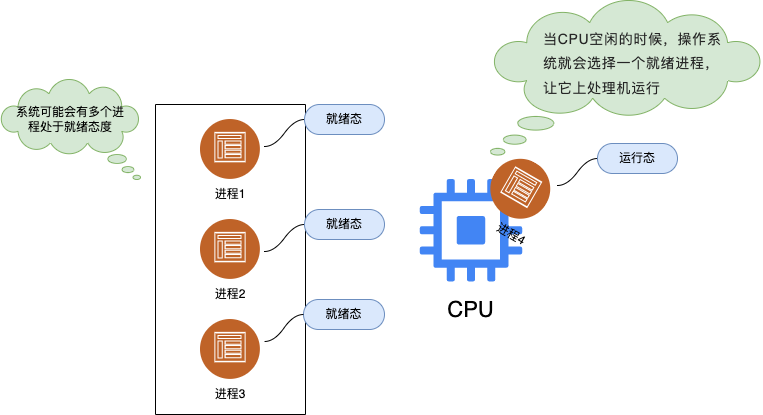

The diagram above was exported from draw.io. Its source (the exported page's mxGraphModel, read from the mxfile embedded in the PNG):
<mxGraphModel dx="1122" dy="605" grid="1" gridSize="10" guides="1" tooltips="1" connect="1" arrows="1" fold="1" page="1" pageScale="1" pageWidth="827" pageHeight="1169" math="0" shadow="0">
  <root>
    <mxCell id="0" />
    <mxCell id="1" parent="0" />
    <mxCell id="dMcuVdeHAmpTEBcOcZAR-5" value="" style="group" vertex="1" connectable="0" parent="1">
      <mxGeometry x="233" y="379" width="60" height="90" as="geometry" />
    </mxCell>
    <mxCell id="dMcuVdeHAmpTEBcOcZAR-2" value="" style="image;aspect=fixed;perimeter=ellipsePerimeter;html=1;align=center;shadow=1;dashed=0;fontColor=#4277BB;labelBackgroundColor=default;fontSize=12;spacingTop=3;image=img/lib/ibm/social/communities.svg;" vertex="1" parent="dMcuVdeHAmpTEBcOcZAR-5">
      <mxGeometry width="60" height="60" as="geometry" />
    </mxCell>
    <mxCell id="dMcuVdeHAmpTEBcOcZAR-4" value="进程1" style="text;html=1;strokeColor=none;fillColor=none;align=center;verticalAlign=middle;whiteSpace=wrap;rounded=0;shadow=1;" vertex="1" parent="dMcuVdeHAmpTEBcOcZAR-5">
      <mxGeometry y="60" width="60" height="30" as="geometry" />
    </mxCell>
    <mxCell id="dMcuVdeHAmpTEBcOcZAR-12" value="" style="group" vertex="1" connectable="0" parent="1">
      <mxGeometry x="233" y="469" width="60" height="100" as="geometry" />
    </mxCell>
    <mxCell id="dMcuVdeHAmpTEBcOcZAR-6" value="" style="group" vertex="1" connectable="0" parent="dMcuVdeHAmpTEBcOcZAR-12">
      <mxGeometry width="60" height="100" as="geometry" />
    </mxCell>
    <mxCell id="dMcuVdeHAmpTEBcOcZAR-8" value="进程2" style="text;html=1;strokeColor=none;fillColor=none;align=center;verticalAlign=middle;whiteSpace=wrap;rounded=0;shadow=1;" vertex="1" parent="dMcuVdeHAmpTEBcOcZAR-6">
      <mxGeometry y="70" width="60" height="30" as="geometry" />
    </mxCell>
    <mxCell id="dMcuVdeHAmpTEBcOcZAR-7" value="" style="image;aspect=fixed;perimeter=ellipsePerimeter;html=1;align=center;shadow=1;dashed=0;fontColor=#4277BB;labelBackgroundColor=default;fontSize=12;spacingTop=3;image=img/lib/ibm/social/communities.svg;" vertex="1" parent="dMcuVdeHAmpTEBcOcZAR-12">
      <mxGeometry y="10" width="60" height="60" as="geometry" />
    </mxCell>
    <mxCell id="dMcuVdeHAmpTEBcOcZAR-13" value="" style="group" vertex="1" connectable="0" parent="1">
      <mxGeometry x="233" y="579" width="60" height="90" as="geometry" />
    </mxCell>
    <mxCell id="dMcuVdeHAmpTEBcOcZAR-9" value="" style="group" vertex="1" connectable="0" parent="dMcuVdeHAmpTEBcOcZAR-13">
      <mxGeometry width="60" height="90" as="geometry" />
    </mxCell>
    <mxCell id="dMcuVdeHAmpTEBcOcZAR-11" value="进程3" style="text;html=1;strokeColor=none;fillColor=none;align=center;verticalAlign=middle;whiteSpace=wrap;rounded=0;shadow=1;" vertex="1" parent="dMcuVdeHAmpTEBcOcZAR-9">
      <mxGeometry y="60" width="60" height="30" as="geometry" />
    </mxCell>
    <mxCell id="dMcuVdeHAmpTEBcOcZAR-10" value="" style="image;aspect=fixed;perimeter=ellipsePerimeter;html=1;align=center;shadow=1;dashed=0;fontColor=#4277BB;labelBackgroundColor=default;fontSize=12;spacingTop=3;image=img/lib/ibm/social/communities.svg;" vertex="1" parent="dMcuVdeHAmpTEBcOcZAR-13">
      <mxGeometry width="60" height="60" as="geometry" />
    </mxCell>
    <mxCell id="dMcuVdeHAmpTEBcOcZAR-15" value="" style="swimlane;startSize=0;" vertex="1" parent="1">
      <mxGeometry x="188" y="364" width="150" height="310" as="geometry" />
    </mxCell>
    <mxCell id="dMcuVdeHAmpTEBcOcZAR-17" value="" style="group" vertex="1" connectable="0" parent="1">
      <mxGeometry x="443" y="439" width="131" height="150" as="geometry" />
    </mxCell>
    <mxCell id="dMcuVdeHAmpTEBcOcZAR-1" value="" style="editableCssRules=.*;html=1;shape=image;verticalLabelPosition=bottom;labelBackgroundColor=#ffffff;verticalAlign=top;aspect=fixed;imageAspect=0;image=data:image/svg+xml,(base64 omitted: 1732 chars);" vertex="1" parent="dMcuVdeHAmpTEBcOcZAR-17">
      <mxGeometry x="9.75" width="102.5" height="102.5" as="geometry" />
    </mxCell>
    <mxCell id="dMcuVdeHAmpTEBcOcZAR-16" value="&lt;font style=&quot;font-size: 22px;&quot;&gt;CPU&lt;/font&gt;" style="text;html=1;strokeColor=none;fillColor=none;align=center;verticalAlign=middle;whiteSpace=wrap;rounded=0;" vertex="1" parent="dMcuVdeHAmpTEBcOcZAR-17">
      <mxGeometry x="16.365853658536587" y="112.5" width="89.26829268292683" height="37.5" as="geometry" />
    </mxCell>
    <mxCell id="dMcuVdeHAmpTEBcOcZAR-28" value="" style="group;rotation=30;" vertex="1" connectable="0" parent="dMcuVdeHAmpTEBcOcZAR-17">
      <mxGeometry x="71" y="-20" width="60" height="90" as="geometry" />
    </mxCell>
    <mxCell id="dMcuVdeHAmpTEBcOcZAR-29" value="进程4" style="text;html=1;strokeColor=none;fillColor=none;align=center;verticalAlign=middle;whiteSpace=wrap;rounded=0;shadow=1;rotation=30;" vertex="1" parent="dMcuVdeHAmpTEBcOcZAR-28">
      <mxGeometry y="60" width="60" height="30" as="geometry" />
    </mxCell>
    <mxCell id="dMcuVdeHAmpTEBcOcZAR-18" value="" style="whiteSpace=wrap;html=1;shape=mxgraph.basic.cloud_callout;flipH=1;fillColor=#d5e8d4;strokeColor=#82b366;" vertex="1" parent="1">
      <mxGeometry x="33" y="339" width="140" height="100" as="geometry" />
    </mxCell>
    <mxCell id="dMcuVdeHAmpTEBcOcZAR-19" value="系统可能会有多个进程处于就绪态度" style="text;html=1;strokeColor=none;fillColor=none;align=center;verticalAlign=middle;whiteSpace=wrap;rounded=0;" vertex="1" parent="1">
      <mxGeometry x="43" y="364" width="120" height="30" as="geometry" />
    </mxCell>
    <mxCell id="dMcuVdeHAmpTEBcOcZAR-20" value="就绪态" style="whiteSpace=wrap;html=1;rounded=1;arcSize=50;align=center;verticalAlign=middle;strokeWidth=1;autosize=1;spacing=4;treeFolding=1;treeMoving=1;newEdgeStyle={&quot;edgeStyle&quot;:&quot;entityRelationEdgeStyle&quot;,&quot;startArrow&quot;:&quot;none&quot;,&quot;endArrow&quot;:&quot;none&quot;,&quot;segment&quot;:10,&quot;curved&quot;:1,&quot;sourcePerimeterSpacing&quot;:0,&quot;targetPerimeterSpacing&quot;:0};fillColor=#dae8fc;strokeColor=#6c8ebf;" vertex="1" parent="1">
      <mxGeometry x="337" y="364" width="80" height="30" as="geometry" />
    </mxCell>
    <mxCell id="dMcuVdeHAmpTEBcOcZAR-21" value="" style="edgeStyle=entityRelationEdgeStyle;startArrow=none;endArrow=none;segment=10;curved=1;sourcePerimeterSpacing=0;targetPerimeterSpacing=0;rounded=0;" edge="1" target="dMcuVdeHAmpTEBcOcZAR-20" parent="1">
      <mxGeometry relative="1" as="geometry">
        <mxPoint x="297" y="406" as="sourcePoint" />
      </mxGeometry>
    </mxCell>
    <mxCell id="dMcuVdeHAmpTEBcOcZAR-23" value="就绪态" style="whiteSpace=wrap;html=1;rounded=1;arcSize=50;align=center;verticalAlign=middle;strokeWidth=1;autosize=1;spacing=4;treeFolding=1;treeMoving=1;newEdgeStyle={&quot;edgeStyle&quot;:&quot;entityRelationEdgeStyle&quot;,&quot;startArrow&quot;:&quot;none&quot;,&quot;endArrow&quot;:&quot;none&quot;,&quot;segment&quot;:10,&quot;curved&quot;:1,&quot;sourcePerimeterSpacing&quot;:0,&quot;targetPerimeterSpacing&quot;:0};fillColor=#dae8fc;strokeColor=#6c8ebf;" vertex="1" parent="1">
      <mxGeometry x="337" y="469" width="80" height="30" as="geometry" />
    </mxCell>
    <mxCell id="dMcuVdeHAmpTEBcOcZAR-24" value="" style="edgeStyle=entityRelationEdgeStyle;startArrow=none;endArrow=none;segment=10;curved=1;sourcePerimeterSpacing=0;targetPerimeterSpacing=0;rounded=0;" edge="1" parent="1" target="dMcuVdeHAmpTEBcOcZAR-23">
      <mxGeometry relative="1" as="geometry">
        <mxPoint x="297" y="511" as="sourcePoint" />
      </mxGeometry>
    </mxCell>
    <mxCell id="dMcuVdeHAmpTEBcOcZAR-25" value="就绪态" style="whiteSpace=wrap;html=1;rounded=1;arcSize=50;align=center;verticalAlign=middle;strokeWidth=1;autosize=1;spacing=4;treeFolding=1;treeMoving=1;newEdgeStyle={&quot;edgeStyle&quot;:&quot;entityRelationEdgeStyle&quot;,&quot;startArrow&quot;:&quot;none&quot;,&quot;endArrow&quot;:&quot;none&quot;,&quot;segment&quot;:10,&quot;curved&quot;:1,&quot;sourcePerimeterSpacing&quot;:0,&quot;targetPerimeterSpacing&quot;:0};fillColor=#dae8fc;strokeColor=#6c8ebf;" vertex="1" parent="1">
      <mxGeometry x="336" y="559" width="81" height="30" as="geometry" />
    </mxCell>
    <mxCell id="dMcuVdeHAmpTEBcOcZAR-26" value="" style="edgeStyle=entityRelationEdgeStyle;startArrow=none;endArrow=none;segment=10;curved=1;sourcePerimeterSpacing=0;targetPerimeterSpacing=0;rounded=0;" edge="1" parent="1" target="dMcuVdeHAmpTEBcOcZAR-25">
      <mxGeometry relative="1" as="geometry">
        <mxPoint x="297" y="601" as="sourcePoint" />
      </mxGeometry>
    </mxCell>
    <mxCell id="dMcuVdeHAmpTEBcOcZAR-27" value="" style="group;rotation=30;" vertex="1" connectable="0" parent="1">
      <mxGeometry x="523" y="419" width="60" height="90" as="geometry" />
    </mxCell>
    <mxCell id="dMcuVdeHAmpTEBcOcZAR-30" value="" style="image;aspect=fixed;perimeter=ellipsePerimeter;html=1;align=center;shadow=1;dashed=0;fontColor=#4277BB;labelBackgroundColor=default;fontSize=12;spacingTop=3;image=img/lib/ibm/social/communities.svg;rotation=30;" vertex="1" parent="dMcuVdeHAmpTEBcOcZAR-27">
      <mxGeometry width="60" height="60" as="geometry" />
    </mxCell>
    <mxCell id="dMcuVdeHAmpTEBcOcZAR-31" value="" style="whiteSpace=wrap;html=1;shape=mxgraph.basic.cloud_callout;fillColor=#d5e8d4;strokeColor=#82b366;" vertex="1" parent="1">
      <mxGeometry x="523" y="260" width="271" height="154.5" as="geometry" />
    </mxCell>
    <mxCell id="dMcuVdeHAmpTEBcOcZAR-33" value="&lt;span class=&quot;lake-fontsize-12&quot; style=&quot;color: rgb(77, 77, 77); font-size: 16px;&quot; data-spm-anchor-id=&quot;a2c6h.12873639.article-detail.i6.51fc2c66TzBzbf&quot; data-mce-style=&quot;font-size: 12px&quot;&gt;&lt;span style=&quot;font-size: 14px; color: rgb(38, 38, 38); line-height: 1.74; letter-spacing: 0.05em; outline-style: none; overflow-wrap: break-word;&quot;&gt;当CPU空闲的时候，操作系统就会选择一个就绪进程，让它上处理机运行&lt;/span&gt;&lt;/span&gt;" style="text;whiteSpace=wrap;html=1;" vertex="1" parent="1">
      <mxGeometry x="574" y="280" width="184.5" height="80" as="geometry" />
    </mxCell>
    <mxCell id="dMcuVdeHAmpTEBcOcZAR-34" value="运行态" style="whiteSpace=wrap;html=1;rounded=1;arcSize=50;align=center;verticalAlign=middle;strokeWidth=1;autosize=1;spacing=4;treeFolding=1;treeMoving=1;newEdgeStyle={&quot;edgeStyle&quot;:&quot;entityRelationEdgeStyle&quot;,&quot;startArrow&quot;:&quot;none&quot;,&quot;endArrow&quot;:&quot;none&quot;,&quot;segment&quot;:10,&quot;curved&quot;:1,&quot;sourcePerimeterSpacing&quot;:0,&quot;targetPerimeterSpacing&quot;:0};fillColor=#dae8fc;strokeColor=#6c8ebf;" vertex="1" parent="1">
      <mxGeometry x="630" y="403" width="80" height="30" as="geometry" />
    </mxCell>
    <mxCell id="dMcuVdeHAmpTEBcOcZAR-35" value="" style="edgeStyle=entityRelationEdgeStyle;startArrow=none;endArrow=none;segment=10;curved=1;sourcePerimeterSpacing=0;targetPerimeterSpacing=0;rounded=0;" edge="1" parent="1" target="dMcuVdeHAmpTEBcOcZAR-34">
      <mxGeometry relative="1" as="geometry">
        <mxPoint x="590" y="445" as="sourcePoint" />
      </mxGeometry>
    </mxCell>
  </root>
</mxGraphModel>